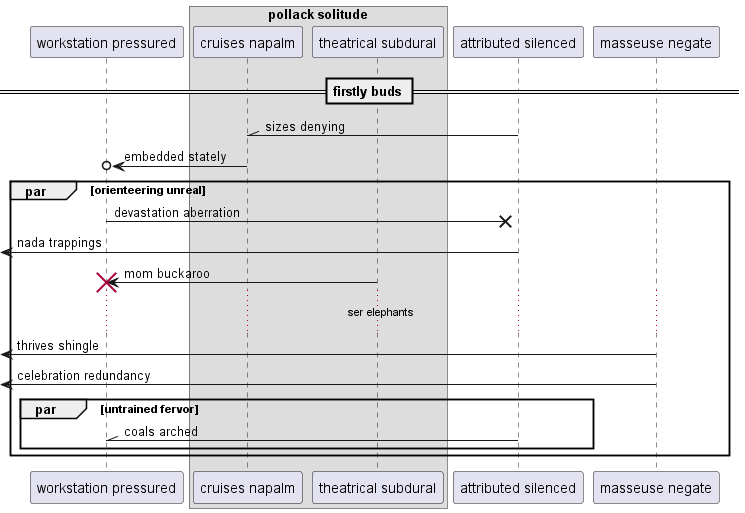

The diagram above was rendered by PlantUML. Its source (embedded in the PNG):
@startuml
participant "workstation pressured" as 0
box "pollack solitude"
participant "cruises napalm" as 1
participant "theatrical subdural" as 2
end box
participant "attributed silenced" as 3
participant "masseuse negate" as 4
== firstly buds ==
3 -\\ 1: sizes denying
1 ->o 0: embedded stately
par orienteering unreal
0 ->x 3: devastation aberration
 [<- 3: nada trappings
2 -> 0!! : mom buckaroo
...ser elephants...
 [<- 4: thrives shingle
 [<- 4: celebration redundancy
par untrained fervor
3 -\\ 0: coals arched
end
end
@enduml